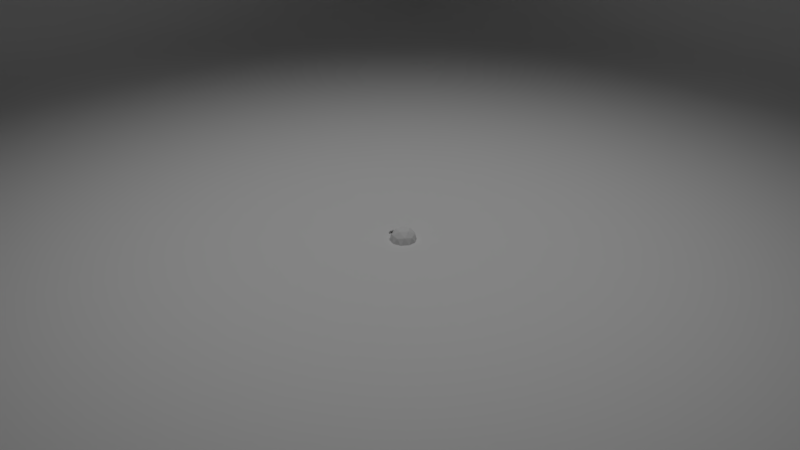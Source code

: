 # Source: RealSmoke.blend  (saved by Blender 2.78.0; exported with 4.5.12 LTS)
import bpy
from mathutils import Matrix  # noqa: F401  (used for matrix-valued properties, if any)

bpy.ops.wm.read_factory_settings(use_empty=True)
scene = bpy.context.scene
scene.name = 'Scene'

# ---- collections
col_collection_1 = bpy.data.collections.new('Collection 1'); scene.collection.children.link(col_collection_1)

# ---- materials (node trees are filled in below, after node groups)
mat_explode_fade = bpy.data.materials.new('Explode Fade')
mat_explode_fade.alpha_threshold = 0.0
mat_explode_fade.roughness = 0.5
mat_smoke_domain_material = bpy.data.materials.new('Smoke Domain Material')
mat_smoke_domain_material.alpha_threshold = 0.0
mat_smoke_domain_material.roughness = 0.5

# ---- material node trees
mat_smoke_domain_material.use_nodes = True; mat_smoke_domain_material.node_tree.nodes.clear()
_N = mat_smoke_domain_material.node_tree.nodes; _L = mat_smoke_domain_material.node_tree.links
n0 = _N.new('ShaderNodeAttribute'); n0.name = 'Attribute'; n0.location = (81, 461)
n0.attribute_name = 'density'
n1 = _N.new('ShaderNodeVolumeAbsorption'); n1.name = 'Volume Absorption'; n1.location = (853, 335)
n1.inputs[0].default_value = (0.8, 0.5446, 0.2927, 1.0)
n2 = _N.new('ShaderNodeMath'); n2.name = 'Math'; n2.location = (626, 478)
n2.operation = 'MULTIPLY'
n2.inputs[1].default_value = 1.0
n3 = _N.new('ShaderNodeAddShader'); n3.name = 'Add Shader'; n3.location = (1073, 412)
n4 = _N.new('ShaderNodeVolumeScatter'); n4.name = 'Volume Scatter'; n4.location = (845, 465)
n4.width = 151
n5 = _N.new('ShaderNodeMath'); n5.name = 'Math.001'; n5.location = (633, 323)
n5.operation = 'MULTIPLY'
n5.inputs[1].default_value = 0.25
n6 = _N.new('ShaderNodeValToRGB'); n6.name = 'ColorRamp'; n6.location = (308, 490)
n6.width = 245
n6.color_ramp.interpolation = 'B_SPLINE'
while len(n6.color_ramp.elements) > 1: n6.color_ramp.elements.remove(n6.color_ramp.elements[-1])
n6.color_ramp.elements[0].position = 0.1281; n6.color_ramp.elements[0].color = (0.0, 0.0, 0.0, 1.0)
_e = n6.color_ramp.elements.new(0.8839); _e.color = (1.0, 1.0, 1.0, 1.0)
n7 = _N.new('ShaderNodeOutputMaterial'); n7.name = 'Material Output'; n7.location = (1609, 231)
n8 = _N.new('ShaderNodeAddShader'); n8.name = 'Add Shader.002'; n8.location = (1389, 213)
n9 = _N.new('ShaderNodeMath'); n9.name = 'Math.002'; n9.location = (814, -172)
n9.operation = 'MULTIPLY'
n9.inputs[1].default_value = 10.0
n10 = _N.new('ShaderNodeAttribute'); n10.name = 'Attribute.001'; n10.location = (237, -256)
n10.attribute_name = 'flame'
n11 = _N.new('ShaderNodeEmission'); n11.name = 'Emission'; n11.location = (1023, -1)
n12 = _N.new('ShaderNodeValToRGB'); n12.name = 'ColorRamp.001'; n12.location = (516, -53)
n12.width = 245
n12.color_ramp.interpolation = 'B_SPLINE'
while len(n12.color_ramp.elements) > 1: n12.color_ramp.elements.remove(n12.color_ramp.elements[-1])
n12.color_ramp.elements[0].position = 0.204; n12.color_ramp.elements[0].color = (0.4656, 0.002527, 0.0, 0.2475)
_e = n12.color_ramp.elements.new(0.8214); _e.color = (1.0, 0.4953, 0.04579, 1.0)
_L.new(n0.outputs[2], n6.inputs[0])
_L.new(n6.outputs[0], n2.inputs[0])
_L.new(n2.outputs[0], n4.inputs[1])
_L.new(n6.outputs[0], n5.inputs[0])
_L.new(n5.outputs[0], n1.inputs[1])
_L.new(n1.outputs[0], n3.inputs[1])
_L.new(n3.outputs[0], n8.inputs[0])
_L.new(n4.outputs[0], n3.inputs[0])
_L.new(n10.outputs[2], n12.inputs[0])
_L.new(n8.outputs[0], n7.inputs[1])
_L.new(n11.outputs[0], n8.inputs[1])
_L.new(n9.outputs[0], n11.inputs[1])
_L.new(n10.outputs[2], n9.inputs[0])
_L.new(n12.outputs[0], n11.inputs[0])
n7.is_active_output = True

# ---- world
world_world = bpy.data.worlds.new('World'); scene.world = world_world
world_world.color = (0.05088, 0.05088, 0.05088)
world_world.use_sun_shadow = False
world_world.sun_shadow_jitter_overblur = 0.0
world_world.cycles.sampling_method = 'MANUAL'

# ---- cameras
cam_camera = bpy.data.cameras.new('Camera')
cam_camera.clip_end = 100.0
cam_camera.lens = 35.0
cam_camera.sensor_width = 32.0
cam_camera.sensor_height = 18.0
cam_camera.ortho_scale = 7.314
cam_camera.dof.focus_distance = 0.0

# ---- lights
light_lamp = bpy.data.lights.new('Lamp', 'SPOT')
light_lamp.transmission_factor = 0.0
light_lamp.cutoff_distance = 30.0
light_lamp.energy = 5000.0
light_lamp.shadow_buffer_clip_start = 1.001
light_lamp.shadow_soft_size = 0.1
light_lamp.shadow_maximum_resolution = 0.006
light_lamp.use_absolute_resolution = True
light_lamp.spot_blend = 1.0
light_lamp.spot_size = 1.309

# ---- meshes
me_plane = bpy.data.meshes.new('Plane')
me_plane.from_pydata([(1.0, -1.0, 0.0), (-1.0, -1.0, 1.211), (-1.0, 1.0, 1.211), (1.0, 1.0, 1.211), (-0.9151, -1.0, 0.0), (-1.0, -1.0, 0.08493), (-0.9476, -1.0, 0.006465), (-0.9751, -1.0, 0.02488), (-0.9935, -1.0, 0.05243), (-0.9151, 0.9151, 0.0), (-1.0, 1.0, 0.08493), (-0.9476, 0.9476, 0.006465), (-0.9751, 0.9751, 0.02488), (-0.9935, 0.9935, 0.05243), (1.0, 1.0, 0.08493), (1.0, 0.9151, 0.0), (1.0, 0.9935, 0.05243), (1.0, 0.9751, 0.02488), (1.0, 0.9476, 0.006465)], [], [(10, 14, 3, 2), (4, 0, 15, 9), (10, 5, 8, 13), (13, 8, 7, 12), (12, 7, 6, 11), (11, 6, 4, 9), (14, 10, 13, 16), (16, 13, 12, 17), (17, 12, 11, 18), (18, 11, 9, 15), (5, 10, 2, 1)])
me_plane.polygons.foreach_set('use_smooth', [True] * 11)
me_plane.use_remesh_preserve_volume = False
me_plane.use_remesh_preserve_attributes = False
me_plane.use_mirror_vertex_groups = False
me_plane.update()
me_icosphere = bpy.data.meshes.new('Icosphere')
me_icosphere.from_pydata([(0.2764, -0.8506, 0.4472), (-0.7236, -0.5257, 0.4472), (-0.7236, 0.5257, 0.4472), (0.2764, 0.8506, 0.4472), (0.8944, 0.0, 0.4472), (0.0, 0.0, 1.0), (0.9511, -0.309, 0.0), (0.9511, 0.309, 0.0), (0.0, -1.0, 0.0), (0.5878, -0.809, 0.0), (-0.9511, -0.309, 0.0), (-0.5878, -0.809, 0.0), (-0.5878, 0.809, 0.0), (-0.9511, 0.309, 0.0), (0.5878, 0.809, 0.0), (0.0, 1.0, 0.0), (0.6882, -0.5, 0.5257), (-0.2629, -0.809, 0.5257), (-0.8506, 0.0, 0.5257), (-0.2629, 0.809, 0.5257), (0.6882, 0.5, 0.5257), (0.1625, -0.5, 0.8507), (0.5257, 0.0, 0.8507), (-0.4253, -0.309, 0.8507), (-0.4253, 0.309, 0.8507), (0.1625, 0.5, 0.8507), (0.9227, 0.1545, 0.2236), (0.4321, -0.8298, 0.2236), (-0.6557, -0.6674, 0.2236), (-0.8373, 0.4174, 0.2236), (0.1382, 0.9253, 0.2236), (0.4823, -0.6753, 0.4865), (-0.4932, -0.6674, 0.4865), (-0.7871, 0.2629, 0.4865), (0.00676, 0.8298, 0.4865), (0.7913, 0.25, 0.4865), (0.2194, -0.6753, 0.6489), (0.2629, 0.0, 0.9253), (-0.5745, -0.4174, 0.6489), (-0.5745, 0.4174, 0.6489), (0.2194, 0.6753, 0.6489), (0.9227, -0.1545, 0.2236), (0.1382, -0.9253, 0.2236), (-0.8373, -0.4174, 0.2236), (-0.6557, 0.6674, 0.2236), (0.4321, 0.8298, 0.2236), (0.7913, -0.25, 0.4865), (0.00676, -0.8298, 0.4865), (-0.7871, -0.2629, 0.4865), (-0.4932, 0.6674, 0.4865), (0.4823, 0.6753, 0.4865), (0.08123, -0.25, 0.9253), (0.7101, 0.0, 0.6489), (-0.2127, -0.1545, 0.9253), (-0.2127, 0.1545, 0.9253), (0.08123, 0.25, 0.9253), (0.3441, 0.25, 0.8507), (0.607, 0.25, 0.6882), (0.4253, 0.5, 0.6882), (-0.1314, 0.4045, 0.8507), (-0.05021, 0.6545, 0.6882), (-0.3441, 0.559, 0.6882), (-0.4253, 0.0, 0.8507), (-0.638, 0.1545, 0.6882), (-0.638, -0.1545, 0.6882), (-0.1314, -0.4045, 0.8507), (-0.3441, -0.559, 0.6882), (-0.05021, -0.6545, 0.6882), (0.3441, -0.25, 0.8507), (0.4253, -0.5, 0.6882), (0.607, -0.25, 0.6882), (0.8196, 0.4045, 0.2629), (0.7694, 0.559, 0.0), (0.638, 0.6545, 0.2629), (-0.1314, 0.9045, 0.2629), (-0.2939, 0.9045, 0.0), (-0.4253, 0.809, 0.2629), (-0.9009, 0.1545, 0.2629), (-0.9511, 0.0, 0.0), (-0.9009, -0.1545, 0.2629), (-0.4253, -0.809, 0.2629), (-0.2939, -0.9045, 0.0), (-0.1314, -0.9045, 0.2629), (0.638, -0.6545, 0.2629), (0.7694, -0.559, 0.0), (0.8196, -0.4045, 0.2629), (0.2939, 0.9045, 0.0), (-0.7694, 0.559, 0.0), (-0.7694, -0.559, 0.0), (0.2939, -0.9045, 0.0), (0.9511, 0.0, 0.0)], [], [(0, 31, 36), (1, 32, 38), (2, 33, 39), (3, 34, 40), (4, 35, 52), (22, 56, 37), (22, 57, 56), (20, 50, 58), (25, 59, 55), (25, 60, 59), (19, 49, 61), (24, 62, 54), (24, 63, 62), (18, 48, 64), (23, 65, 53), (23, 66, 65), (17, 47, 67), (21, 68, 51), (21, 69, 68), (16, 46, 70), (7, 71, 26), (7, 72, 71), (14, 45, 73), (15, 74, 30), (15, 75, 74), (12, 44, 76), (13, 77, 29), (13, 78, 77), (10, 43, 79), (11, 80, 28), (11, 81, 80), (8, 42, 82), (9, 83, 27), (9, 84, 83), (6, 41, 85), (14, 86, 45), (12, 87, 44), (10, 88, 43), (8, 89, 42), (6, 90, 41), (41, 26, 4), (41, 90, 26), (90, 7, 26), (42, 27, 0), (42, 89, 27), (89, 9, 27), (43, 28, 1), (43, 88, 28), (88, 11, 28), (44, 29, 2), (44, 87, 29), (87, 13, 29), (45, 30, 3), (45, 86, 30), (86, 15, 30), (85, 46, 16), (85, 41, 46), (41, 4, 46), (83, 85, 16), (83, 84, 85), (84, 6, 85), (27, 31, 0), (27, 83, 31), (83, 16, 31), (82, 47, 17), (82, 42, 47), (42, 0, 47), (80, 82, 17), (80, 81, 82), (81, 8, 82), (28, 32, 1), (28, 80, 32), (80, 17, 32), (79, 48, 18), (79, 43, 48), (43, 1, 48), (77, 79, 18), (77, 78, 79), (78, 10, 79), (29, 33, 2), (29, 77, 33), (77, 18, 33), (76, 49, 19), (76, 44, 49), (44, 2, 49), (74, 76, 19), (74, 75, 76), (75, 12, 76), (30, 34, 3), (30, 74, 34), (74, 19, 34), (73, 50, 20), (73, 45, 50), (45, 3, 50), (71, 73, 20), (71, 72, 73), (72, 14, 73), (26, 35, 4), (26, 71, 35), (71, 20, 35), (70, 52, 22), (70, 46, 52), (46, 4, 52), (68, 70, 22), (68, 69, 70), (69, 16, 70), (51, 37, 5), (51, 68, 37), (68, 22, 37), (67, 36, 21), (67, 47, 36), (47, 0, 36), (65, 67, 21), (65, 66, 67), (66, 17, 67), (53, 51, 5), (53, 65, 51), (65, 21, 51), (64, 38, 23), (64, 48, 38), (48, 1, 38), (62, 64, 23), (62, 63, 64), (63, 18, 64), (54, 53, 5), (54, 62, 53), (62, 23, 53), (61, 39, 24), (61, 49, 39), (49, 2, 39), (59, 61, 24), (59, 60, 61), (60, 19, 61), (55, 54, 5), (55, 59, 54), (59, 24, 54), (58, 40, 25), (58, 50, 40), (50, 3, 40), (56, 58, 25), (56, 57, 58), (57, 20, 58), (37, 55, 5), (37, 56, 55), (56, 25, 55), (52, 57, 22), (52, 35, 57), (35, 20, 57), (40, 60, 25), (40, 34, 60), (34, 19, 60), (39, 63, 24), (39, 33, 63), (33, 18, 63), (38, 66, 23), (38, 32, 66), (32, 17, 66), (36, 69, 21), (36, 31, 69), (31, 16, 69)])
_uv = me_icosphere.uv_layers.new(name='Explode fade')
_uv.uv.foreach_set('vector', [0.0, 0.0, 0.5, 0.0, 0.5, 0.5, 0.0, 0.0, 0.5, 0.0, 0.5, 0.5, 0.0, 0.0, 0.5, 0.0, 0.5, 0.5, 0.0, 0.0, 0.5, 0.0, 0.5, 0.5, 0.0, 0.0, 0.5, 0.0, 0.5, 0.5, 0.0, 0.0, 0.5, 0.0, 0.5, 0.5, 0.0, 0.0, 0.5, 0.0, 0.5, 0.5, 0.0, 0.0, 0.5, 0.0, 0.5, 0.5, 0.0, 0.0, 0.5, 0.0, 0.5, 0.5, 0.0, 0.0, 0.5, 0.0, 0.5, 0.5, 0.0, 0.0, 0.5, 0.0, 0.5, 0.5, 0.0, 0.0, 0.5, 0.0, 0.5, 0.5, 0.0, 0.0, 0.5, 0.0, 0.5, 0.5, 0.0, 0.0, 0.5, 0.0, 0.5, 0.5, 0.0, 0.0, 0.5, 0.0, 0.5, 0.5, 0.0, 0.0, 0.5, 0.0, 0.5, 0.5, 0.0, 0.0, 0.5, 0.0, 0.5, 0.5, 0.0, 0.0, 0.5, 0.0, 0.5, 0.5, 0.0, 0.0, 0.5, 0.0, 0.5, 0.5, 0.0, 0.0, 0.5, 0.0, 0.5, 0.5, 0.0, 0.0, 0.5, 0.0, 0.5, 0.5, 0.0, 0.0, 0.5, 0.0, 0.5, 0.5, 0.0, 0.0, 0.5, 0.0, 0.5, 0.5, 0.0, 0.0, 0.5, 0.0, 0.5, 0.5, 0.0, 0.0, 0.5, 0.0, 0.5, 0.5, 0.0, 0.0, 0.5, 0.0, 0.5, 0.5, 0.0, 0.0, 0.5, 0.0, 0.5, 0.5, 0.0, 0.0, 0.5, 0.0, 0.5, 0.5, 0.0, 0.0, 0.5, 0.0, 0.5, 0.5, 0.0, 0.0, 0.5, 0.0, 0.5, 0.5, 0.0, 0.0, 0.5, 0.0, 0.5, 0.5, 0.0, 0.0, 0.5, 0.0, 0.5, 0.5, 0.0, 0.0, 0.5, 0.0, 0.5, 0.5, 0.0, 0.0, 0.5, 0.0, 0.5, 0.5, 0.0, 0.0, 0.5, 0.0, 0.5, 0.5, 0.0, 0.0, 0.5, 0.0, 0.5, 0.5, 0.0, 0.0, 0.5, 0.0, 0.5, 0.5, 0.0, 0.0, 0.5, 0.0, 0.5, 0.5, 0.0, 0.0, 0.5, 0.0, 0.5, 0.5, 0.0, 0.0, 0.5, 0.0, 0.5, 0.5, 0.5, 0.5, 1.0, 0.5, 1.0, 1.0, 0.5, 0.5, 0.5, 0.0, 1.0, 0.5, 0.5, 0.0, 1.0, 0.0, 1.0, 0.5, 0.5, 0.5, 1.0, 0.5, 1.0, 1.0, 0.5, 0.5, 0.5, 0.0, 1.0, 0.5, 0.5, 0.0, 1.0, 0.0, 1.0, 0.5, 0.5, 0.5, 1.0, 0.5, 1.0, 1.0, 0.5, 0.5, 0.5, 0.0, 1.0, 0.5, 0.5, 0.0, 1.0, 0.0, 1.0, 0.5, 0.5, 0.5, 1.0, 0.5, 1.0, 1.0, 0.5, 0.5, 0.5, 0.0, 1.0, 0.5, 0.5, 0.0, 1.0, 0.0, 1.0, 0.5, 0.5, 0.5, 1.0, 0.5, 1.0, 1.0, 0.5, 0.5, 0.5, 0.0, 1.0, 0.5, 0.5, 0.0, 1.0, 0.0, 1.0, 0.5, 0.5, 0.5, 1.0, 0.5, 1.0, 1.0, 0.5, 0.5, 0.5, 0.0, 1.0, 0.5, 0.5, 0.0, 1.0, 0.0, 1.0, 0.5, 0.5, 0.5, 1.0, 0.5, 1.0, 1.0, 0.5, 0.5, 0.5, 0.0, 1.0, 0.5, 0.5, 0.0, 1.0, 0.0, 1.0, 0.5, 0.5, 0.5, 1.0, 0.5, 1.0, 1.0, 0.5, 0.5, 0.5, 0.0, 1.0, 0.5, 0.5, 0.0, 1.0, 0.0, 1.0, 0.5, 0.5, 0.5, 1.0, 0.5, 1.0, 1.0, 0.5, 0.5, 0.5, 0.0, 1.0, 0.5, 0.5, 0.0, 1.0, 0.0, 1.0, 0.5, 0.5, 0.5, 1.0, 0.5, 1.0, 1.0, 0.5, 0.5, 0.5, 0.0, 1.0, 0.5, 0.5, 0.0, 1.0, 0.0, 1.0, 0.5, 0.5, 0.5, 1.0, 0.5, 1.0, 1.0, 0.5, 0.5, 0.5, 0.0, 1.0, 0.5, 0.5, 0.0, 1.0, 0.0, 1.0, 0.5, 0.5, 0.5, 1.0, 0.5, 1.0, 1.0, 0.5, 0.5, 0.5, 0.0, 1.0, 0.5, 0.5, 0.0, 1.0, 0.0, 1.0, 0.5, 0.5, 0.5, 1.0, 0.5, 1.0, 1.0, 0.5, 0.5, 0.5, 0.0, 1.0, 0.5, 0.5, 0.0, 1.0, 0.0, 1.0, 0.5, 0.5, 0.5, 1.0, 0.5, 1.0, 1.0, 0.5, 0.5, 0.5, 0.0, 1.0, 0.5, 0.5, 0.0, 1.0, 0.0, 1.0, 0.5, 0.5, 0.5, 1.0, 0.5, 1.0, 1.0, 0.5, 0.5, 0.5, 0.0, 1.0, 0.5, 0.5, 0.0, 1.0, 0.0, 1.0, 0.5, 0.5, 0.5, 1.0, 0.5, 1.0, 1.0, 0.5, 0.5, 0.5, 0.0, 1.0, 0.5, 0.5, 0.0, 1.0, 0.0, 1.0, 0.5, 0.5, 0.5, 1.0, 0.5, 1.0, 1.0, 0.5, 0.5, 0.5, 0.0, 1.0, 0.5, 0.5, 0.0, 1.0, 0.0, 1.0, 0.5, 0.5, 0.5, 1.0, 0.5, 1.0, 1.0, 0.5, 0.5, 0.5, 0.0, 1.0, 0.5, 0.5, 0.0, 1.0, 0.0, 1.0, 0.5, 0.5, 0.5, 1.0, 0.5, 1.0, 1.0, 0.5, 0.5, 0.5, 0.0, 1.0, 0.5, 0.5, 0.0, 1.0, 0.0, 1.0, 0.5, 0.5, 0.5, 1.0, 0.5, 1.0, 1.0, 0.5, 0.5, 0.5, 0.0, 1.0, 0.5, 0.5, 0.0, 1.0, 0.0, 1.0, 0.5, 0.5, 0.5, 1.0, 0.5, 1.0, 1.0, 0.5, 0.5, 0.5, 0.0, 1.0, 0.5, 0.5, 0.0, 1.0, 0.0, 1.0, 0.5, 0.5, 0.5, 1.0, 0.5, 1.0, 1.0, 0.5, 0.5, 0.5, 0.0, 1.0, 0.5, 0.5, 0.0, 1.0, 0.0, 1.0, 0.5, 0.5, 0.5, 1.0, 0.5, 1.0, 1.0, 0.5, 0.5, 0.5, 0.0, 1.0, 0.5, 0.5, 0.0, 1.0, 0.0, 1.0, 0.5, 0.5, 0.5, 1.0, 0.5, 1.0, 1.0, 0.5, 0.5, 0.5, 0.0, 1.0, 0.5, 0.5, 0.0, 1.0, 0.0, 1.0, 0.5, 0.5, 0.5, 1.0, 0.5, 1.0, 1.0, 0.5, 0.5, 0.5, 0.0, 1.0, 0.5, 0.5, 0.0, 1.0, 0.0, 1.0, 0.5, 0.5, 0.5, 1.0, 0.5, 1.0, 1.0, 0.5, 0.5, 0.5, 0.0, 1.0, 0.5, 0.5, 0.0, 1.0, 0.0, 1.0, 0.5, 0.5, 0.5, 1.0, 0.5, 1.0, 1.0, 0.5, 0.5, 0.5, 0.0, 1.0, 0.5, 0.5, 0.0, 1.0, 0.0, 1.0, 0.5, 0.5, 0.5, 1.0, 0.5, 1.0, 1.0, 0.5, 0.5, 0.5, 0.0, 1.0, 0.5, 0.5, 0.0, 1.0, 0.0, 1.0, 0.5, 0.5, 0.5, 1.0, 0.5, 1.0, 1.0, 0.5, 0.5, 0.5, 0.0, 1.0, 0.5, 0.5, 0.0, 1.0, 0.0, 1.0, 0.5, 0.5, 0.5, 1.0, 0.5, 1.0, 1.0, 0.5, 0.5, 0.5, 0.0, 1.0, 0.5, 0.5, 0.0, 1.0, 0.0, 1.0, 0.5, 0.5, 0.5, 1.0, 0.5, 1.0, 1.0, 0.5, 0.5, 0.5, 0.0, 1.0, 0.5, 0.5, 0.0, 1.0, 0.0, 1.0, 0.5, 0.5, 0.5, 1.0, 0.5, 1.0, 1.0, 0.5, 0.5, 0.5, 0.0, 1.0, 0.5, 0.5, 0.0, 1.0, 0.0, 1.0, 0.5, 0.5, 0.5, 1.0, 0.5, 1.0, 1.0, 0.5, 0.5, 0.5, 0.0, 1.0, 0.5, 0.5, 0.0, 1.0, 0.0, 1.0, 0.5, 0.5, 0.5, 1.0, 0.5, 1.0, 1.0, 0.5, 0.5, 0.5, 0.0, 1.0, 0.5, 0.5, 0.0, 1.0, 0.0, 1.0, 0.5, 0.5, 0.5, 1.0, 0.5, 1.0, 1.0, 0.5, 0.5, 0.5, 0.0, 1.0, 0.5, 0.5, 0.0, 1.0, 0.0, 1.0, 0.5, 0.5, 0.5, 1.0, 0.5, 1.0, 1.0, 0.5, 0.5, 0.5, 0.0, 1.0, 0.5, 0.5, 0.0, 1.0, 0.0, 1.0, 0.5, 0.5, 0.5, 1.0, 0.5, 1.0, 1.0, 0.5, 0.5, 0.5, 0.0, 1.0, 0.5, 0.5, 0.0, 1.0, 0.0, 1.0, 0.5, 0.5, 0.5, 1.0, 0.5, 1.0, 1.0, 0.5, 0.5, 0.5, 0.0, 1.0, 0.5, 0.5, 0.0, 1.0, 0.0, 1.0, 0.5, 0.5, 0.5, 1.0, 0.5, 1.0, 1.0, 0.5, 0.5, 0.5, 0.0, 1.0, 0.5, 0.5, 0.0, 1.0, 0.0, 1.0, 0.5, 0.5, 0.5, 1.0, 0.5, 1.0, 1.0, 0.5, 0.5, 0.5, 0.0, 1.0, 0.5, 0.5, 0.0, 1.0, 0.0, 1.0, 0.5])
me_icosphere.materials.append(mat_explode_fade)
me_icosphere.use_remesh_preserve_volume = False
me_icosphere.use_remesh_preserve_attributes = False
me_icosphere.use_mirror_vertex_groups = False
me_icosphere.update()
me_cube_001 = bpy.data.meshes.new('Cube.001')
me_cube_001.from_pydata([(-1.0, -1.0, -1.0), (-1.0, -1.0, 1.0), (-1.0, 1.0, -1.0), (-1.0, 1.0, 1.0), (1.0, -1.0, -1.0), (1.0, -1.0, 1.0), (1.0, 1.0, -1.0), (1.0, 1.0, 1.0)], [], [(0, 1, 3, 2), (2, 3, 7, 6), (6, 7, 5, 4), (4, 5, 1, 0), (2, 6, 4, 0), (7, 3, 1, 5)])
me_cube_001.materials.append(mat_smoke_domain_material)
me_cube_001.use_remesh_preserve_volume = False
me_cube_001.use_remesh_preserve_attributes = False
me_cube_001.use_mirror_vertex_groups = False
me_cube_001.update()

# ---- objects
ob_plane = bpy.data.objects.new('Plane', me_plane)
ob_icosphere = bpy.data.objects.new('Icosphere', me_icosphere)
ob_smoke_domain = bpy.data.objects.new('Smoke Domain', me_cube_001)
ob_lamp = bpy.data.objects.new('Lamp', light_lamp)
ob_camera = bpy.data.objects.new('Camera', cam_camera)

# ---- transforms, parenting, visibility, modifiers, constraints
ob_plane.location = (0.0, 0.0, 0.0)
ob_plane.scale = (16.39, 16.39, 16.39)
ob_plane.lineart.crease_threshold = 0.0
_m = ob_plane.modifiers.new('Collision', 'COLLISION')
ob_icosphere.location = (0.0, 0.0, 0.0)
ob_icosphere.scale = (0.3105, 0.3105, 0.3105)
ob_icosphere.display_type = 'WIRE'
ob_icosphere.lineart.crease_threshold = 0.0
_m = ob_icosphere.modifiers.new('ParticleSystem 1', 'PARTICLE_SYSTEM')
_m = ob_icosphere.modifiers.new('Explode', 'EXPLODE')
_m.use_edge_cut = True
_m.show_dead = False
_m.particle_uv = 'Explode fade'
_m = ob_icosphere.modifiers.new('Fluid', 'FLUID')
_m.fluid_type = 'FLOW'
ob_smoke_domain.location = (0.0, 0.0, 1.155)
ob_smoke_domain.scale = (6.509, 6.586, 10.36)
ob_smoke_domain.display_type = 'WIRE'
ob_smoke_domain.lineart.crease_threshold = 0.0
_m = ob_smoke_domain.modifiers.new('Fluid', 'FLUID')
_m.fluid_type = 'DOMAIN'
ob_lamp.location = (0.0, 0.0, 22.98)
ob_lamp.lock_rotations_4d = False
ob_lamp.empty_display_type = 'ARROWS'
ob_lamp.color = (0.0, 0.0, 0.0, 0.0)
ob_lamp.lineart.crease_threshold = 0.0
ob_camera.location = (12.73, -12.1, 9.109)
ob_camera.rotation_euler = (1.109, 0.0, 0.8149)
ob_camera.lock_rotations_4d = False
ob_camera.empty_display_type = 'ARROWS'
ob_camera.color = (0.0, 0.0, 0.0, 0.0)
ob_camera.display_type = 'WIRE'
ob_camera.lineart.crease_threshold = 0.0

# ---- collection membership
col_collection_1.objects.link(ob_plane)
col_collection_1.objects.link(ob_icosphere)
col_collection_1.objects.link(ob_smoke_domain)
col_collection_1.objects.link(ob_lamp)
col_collection_1.objects.link(ob_camera)

# ---- scene / render settings (as saved in the file)
scene.camera = ob_camera
scene.frame_start = 1; scene.frame_end = 250; scene.frame_set(5)
scene.render.engine = 'CYCLES'
scene.render.resolution_percentage = 50
scene.render.dither_intensity = 0.0
scene.render.use_border = True
scene.render.border_min_x = 0.0008433
scene.render.border_min_y = 0.0005505
scene.render.border_max_x = 0.9992
scene.render.border_max_y = 0.9957
scene.cycles.use_denoising = False
scene.cycles.samples = 128
scene.cycles.sampling_pattern = 'TABULATED_SOBOL'
scene.cycles.light_sampling_threshold = 0.0
scene.cycles.use_adaptive_sampling = False
scene.cycles.use_light_tree = False
scene.cycles.caustics_reflective = False
scene.cycles.caustics_refractive = False
scene.cycles.blur_glossy = 0.0
scene.cycles.sample_clamp_indirect = 0.0
scene.view_settings.view_transform = 'Standard'
bpy.context.view_layer.update()
